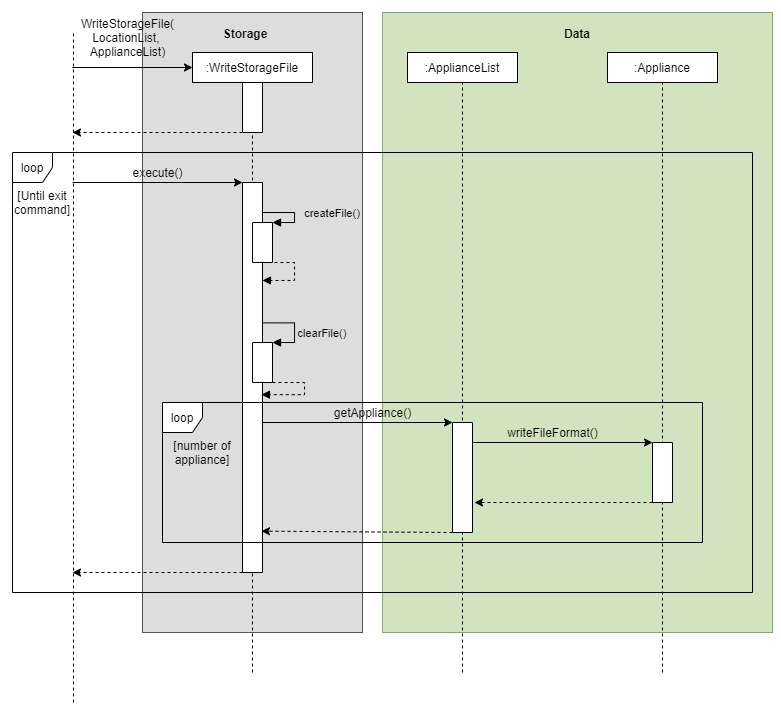

The diagram above was exported from draw.io. Its source (the exported page's mxGraphModel, read from the mxfile embedded in the PNG):
<mxGraphModel dx="1133" dy="1141" grid="1" gridSize="10" guides="1" tooltips="1" connect="1" arrows="1" fold="1" page="1" pageScale="1" pageWidth="850" pageHeight="1100" math="0" shadow="0">
  <root>
    <mxCell id="0" />
    <mxCell id="1" parent="0" />
    <mxCell id="2" value="" style="group;opacity=90;fillColor=#D9D9D9;" vertex="1" connectable="0" parent="1">
      <mxGeometry x="150" y="110" width="220" height="620" as="geometry" />
    </mxCell>
    <mxCell id="3" value="" style="rounded=0;whiteSpace=wrap;html=1;gradientColor=none;opacity=65;fillColor=none;" vertex="1" parent="2">
      <mxGeometry width="220.00000000000006" height="620.0000000000001" as="geometry" />
    </mxCell>
    <mxCell id="4" value="&lt;b&gt;Storage&lt;br&gt;&lt;/b&gt;" style="text;html=1;strokeColor=none;fillColor=none;align=center;verticalAlign=middle;whiteSpace=wrap;rounded=0;opacity=50;" vertex="1" parent="2">
      <mxGeometry x="69.47368421052633" y="10.333333333333334" width="68.02631578947368" height="20.666666666666668" as="geometry" />
    </mxCell>
    <mxCell id="5" value="" style="group;strokeColor=#36393d;fillColor=#B6D17C;opacity=65;" vertex="1" connectable="0" parent="1">
      <mxGeometry x="390" y="110" width="390" height="620" as="geometry" />
    </mxCell>
    <mxCell id="6" value="" style="group" vertex="1" connectable="0" parent="5">
      <mxGeometry width="389.99999999999994" height="620.0000000000001" as="geometry" />
    </mxCell>
    <mxCell id="7" value="" style="rounded=0;whiteSpace=wrap;html=1;fillColor=#d5e8d4;strokeColor=#82b366;opacity=50;" vertex="1" parent="6">
      <mxGeometry width="389.99999999999994" height="620.0000000000001" as="geometry" />
    </mxCell>
    <mxCell id="8" value="&lt;b&gt;Data&lt;/b&gt;" style="text;html=1;strokeColor=none;fillColor=none;align=center;verticalAlign=middle;whiteSpace=wrap;rounded=0;opacity=50;" vertex="1" parent="6">
      <mxGeometry x="152.8378378378378" y="10.333333333333334" width="84.32432432432432" height="20.666666666666668" as="geometry" />
    </mxCell>
    <mxCell id="9" value="loop" style="shape=umlFrame;whiteSpace=wrap;html=1;width=40;height=30;" vertex="1" parent="1">
      <mxGeometry x="20" y="250" width="740" height="440" as="geometry" />
    </mxCell>
    <mxCell id="10" value="" style="endArrow=none;dashed=1;html=1;entryX=1;entryY=0.5;entryDx=0;entryDy=0;" edge="1" target="38" parent="1">
      <mxGeometry width="50" height="50" relative="1" as="geometry">
        <mxPoint x="260" y="770" as="sourcePoint" />
        <mxPoint x="260" y="140" as="targetPoint" />
      </mxGeometry>
    </mxCell>
    <mxCell id="11" value="" style="endArrow=none;dashed=1;html=1;entryX=0.5;entryY=1;entryDx=0;entryDy=0;" edge="1" target="30" parent="1">
      <mxGeometry width="50" height="50" relative="1" as="geometry">
        <mxPoint x="670" y="770" as="sourcePoint" />
        <mxPoint x="450" y="370" as="targetPoint" />
      </mxGeometry>
    </mxCell>
    <mxCell id="12" value="" style="endArrow=none;dashed=1;html=1;entryX=0.5;entryY=1;entryDx=0;entryDy=0;" edge="1" source="38" target="13" parent="1">
      <mxGeometry width="50" height="50" relative="1" as="geometry">
        <mxPoint x="260" y="800" as="sourcePoint" />
        <mxPoint x="470" y="390" as="targetPoint" />
      </mxGeometry>
    </mxCell>
    <mxCell id="13" value=":WriteStorageFile" style="rounded=0;whiteSpace=wrap;html=1;" vertex="1" parent="1">
      <mxGeometry x="200" y="150" width="120" height="30" as="geometry" />
    </mxCell>
    <mxCell id="14" value="" style="rounded=0;whiteSpace=wrap;html=1;direction=west;" vertex="1" parent="1">
      <mxGeometry x="250" y="280" width="20" height="390" as="geometry" />
    </mxCell>
    <mxCell id="15" value="" style="rounded=0;whiteSpace=wrap;html=1;direction=south;" vertex="1" parent="1">
      <mxGeometry x="260" y="320" width="20" height="40" as="geometry" />
    </mxCell>
    <mxCell id="16" value="" style="rounded=0;whiteSpace=wrap;html=1;direction=south;" vertex="1" parent="1">
      <mxGeometry x="260" y="440" width="20" height="40" as="geometry" />
    </mxCell>
    <mxCell id="17" value="" style="endArrow=classic;html=1;entryX=0;entryY=0.5;entryDx=0;entryDy=0;" edge="1" target="13" parent="1">
      <mxGeometry width="50" height="50" relative="1" as="geometry">
        <mxPoint x="80" y="165" as="sourcePoint" />
        <mxPoint x="220" y="130" as="targetPoint" />
      </mxGeometry>
    </mxCell>
    <mxCell id="18" value="" style="endArrow=classic;html=1;dashed=1;exitX=1;exitY=1;exitDx=0;exitDy=0;" edge="1" source="38" parent="1">
      <mxGeometry width="50" height="50" relative="1" as="geometry">
        <mxPoint x="250" y="190" as="sourcePoint" />
        <mxPoint x="80" y="230" as="targetPoint" />
      </mxGeometry>
    </mxCell>
    <mxCell id="19" value="" style="endArrow=none;dashed=1;html=1;" edge="1" parent="1">
      <mxGeometry width="50" height="50" relative="1" as="geometry">
        <mxPoint x="80.99999999999977" y="800" as="sourcePoint" />
        <mxPoint x="80.99999999999977" y="130" as="targetPoint" />
      </mxGeometry>
    </mxCell>
    <mxCell id="20" value="WriteStorageFile(&lt;br&gt;LocationList, &lt;br&gt;ApplianceList)" style="text;html=1;align=center;verticalAlign=middle;resizable=0;points=[];autosize=1;" vertex="1" parent="1">
      <mxGeometry x="80" y="110" width="110" height="50" as="geometry" />
    </mxCell>
    <mxCell id="21" value="" style="endArrow=classic;html=1;entryX=1;entryY=1;entryDx=0;entryDy=0;" edge="1" target="14" parent="1">
      <mxGeometry width="50" height="50" relative="1" as="geometry">
        <mxPoint x="80" y="280" as="sourcePoint" />
        <mxPoint x="250" y="308" as="targetPoint" />
      </mxGeometry>
    </mxCell>
    <mxCell id="22" value="execute()" style="text;html=1;align=center;verticalAlign=middle;resizable=0;points=[];autosize=1;" vertex="1" parent="1">
      <mxGeometry x="130" y="260" width="70" height="20" as="geometry" />
    </mxCell>
    <mxCell id="23" value="" style="endArrow=classic;html=1;exitX=1;exitY=0;exitDx=0;exitDy=0;dashed=1;" edge="1" source="14" parent="1">
      <mxGeometry width="50" height="50" relative="1" as="geometry">
        <mxPoint x="400" y="520" as="sourcePoint" />
        <mxPoint x="80" y="670" as="targetPoint" />
      </mxGeometry>
    </mxCell>
    <mxCell id="24" value="" style="endArrow=classic;html=1;entryX=0;entryY=1;entryDx=0;entryDy=0;" edge="1" target="32" parent="1">
      <mxGeometry width="50" height="50" relative="1" as="geometry">
        <mxPoint x="270" y="520" as="sourcePoint" />
        <mxPoint x="450" y="370" as="targetPoint" />
      </mxGeometry>
    </mxCell>
    <mxCell id="25" value="" style="endArrow=classic;html=1;entryX=0;entryY=1;entryDx=0;entryDy=0;" edge="1" target="26" parent="1">
      <mxGeometry width="50" height="50" relative="1" as="geometry">
        <mxPoint x="480" y="540" as="sourcePoint" />
        <mxPoint x="590" y="540" as="targetPoint" />
      </mxGeometry>
    </mxCell>
    <mxCell id="26" value="" style="rounded=0;whiteSpace=wrap;html=1;direction=south;" vertex="1" parent="1">
      <mxGeometry x="660" y="540" width="20" height="60" as="geometry" />
    </mxCell>
    <mxCell id="27" value="" style="endArrow=classic;html=1;exitX=1;exitY=1;exitDx=0;exitDy=0;dashed=1;" edge="1" source="26" parent="1">
      <mxGeometry width="50" height="50" relative="1" as="geometry">
        <mxPoint x="590" y="602" as="sourcePoint" />
        <mxPoint x="482" y="600" as="targetPoint" />
      </mxGeometry>
    </mxCell>
    <mxCell id="28" value="" style="endArrow=classic;html=1;dashed=1;exitX=1;exitY=1;exitDx=0;exitDy=0;entryX=0.05;entryY=0.106;entryDx=0;entryDy=0;entryPerimeter=0;" edge="1" source="32" target="14" parent="1">
      <mxGeometry width="50" height="50" relative="1" as="geometry">
        <mxPoint x="400" y="420" as="sourcePoint" />
        <mxPoint x="450" y="370" as="targetPoint" />
      </mxGeometry>
    </mxCell>
    <mxCell id="29" value=":ApplianceList" style="rounded=0;whiteSpace=wrap;html=1;" vertex="1" parent="1">
      <mxGeometry x="415" y="150" width="110" height="30" as="geometry" />
    </mxCell>
    <mxCell id="30" value=":Appliance" style="rounded=0;whiteSpace=wrap;html=1;" vertex="1" parent="1">
      <mxGeometry x="615" y="150" width="110" height="30" as="geometry" />
    </mxCell>
    <mxCell id="31" value="" style="endArrow=none;dashed=1;html=1;entryX=0.5;entryY=1;entryDx=0;entryDy=0;" edge="1" target="29" parent="1">
      <mxGeometry width="50" height="50" relative="1" as="geometry">
        <mxPoint x="470" y="770" as="sourcePoint" />
        <mxPoint x="500" y="390" as="targetPoint" />
      </mxGeometry>
    </mxCell>
    <mxCell id="32" value="" style="rounded=0;whiteSpace=wrap;html=1;direction=south;" vertex="1" parent="1">
      <mxGeometry x="460" y="520" width="20" height="110" as="geometry" />
    </mxCell>
    <mxCell id="33" value="getAppliance()" style="text;html=1;align=center;verticalAlign=middle;resizable=0;points=[];autosize=1;" vertex="1" parent="1">
      <mxGeometry x="335" y="500" width="90" height="20" as="geometry" />
    </mxCell>
    <mxCell id="34" value="writeFileFormat()" style="text;html=1;align=center;verticalAlign=middle;resizable=0;points=[];autosize=1;" vertex="1" parent="1">
      <mxGeometry x="505" y="520" width="110" height="20" as="geometry" />
    </mxCell>
    <mxCell id="35" value="" style="endArrow=none;dashed=1;html=1;entryX=0.5;entryY=1;entryDx=0;entryDy=0;" edge="1" parent="1">
      <mxGeometry width="50" height="50" relative="1" as="geometry">
        <mxPoint x="260" y="800" as="sourcePoint" />
        <mxPoint x="260" y="800" as="targetPoint" />
      </mxGeometry>
    </mxCell>
    <mxCell id="36" value="" style="endArrow=none;dashed=1;html=1;entryX=0.5;entryY=1;entryDx=0;entryDy=0;" edge="1" parent="1">
      <mxGeometry width="50" height="50" relative="1" as="geometry">
        <mxPoint x="470" y="800" as="sourcePoint" />
        <mxPoint x="470" y="800" as="targetPoint" />
      </mxGeometry>
    </mxCell>
    <mxCell id="37" value="" style="endArrow=none;dashed=1;html=1;entryX=0.5;entryY=1;entryDx=0;entryDy=0;" edge="1" parent="1">
      <mxGeometry width="50" height="50" relative="1" as="geometry">
        <mxPoint x="670" y="800" as="sourcePoint" />
        <mxPoint x="670" y="800" as="targetPoint" />
      </mxGeometry>
    </mxCell>
    <mxCell id="38" value="" style="rounded=0;whiteSpace=wrap;html=1;direction=south;" vertex="1" parent="1">
      <mxGeometry x="250" y="180" width="20" height="50" as="geometry" />
    </mxCell>
    <mxCell id="39" value="loop" style="shape=umlFrame;whiteSpace=wrap;html=1;width=40;height=30;" vertex="1" parent="1">
      <mxGeometry x="170" y="500" width="540" height="140" as="geometry" />
    </mxCell>
    <mxCell id="40" value="[number of appliance]" style="text;html=1;strokeColor=none;fillColor=none;align=center;verticalAlign=middle;whiteSpace=wrap;rounded=0;" vertex="1" parent="1">
      <mxGeometry x="180" y="540" width="60" height="20" as="geometry" />
    </mxCell>
    <mxCell id="41" style="edgeStyle=orthogonalEdgeStyle;rounded=0;orthogonalLoop=1;jettySize=auto;html=1;exitX=0.5;exitY=1;exitDx=0;exitDy=0;dashed=1;" edge="1" source="40" target="40" parent="1">
      <mxGeometry relative="1" as="geometry" />
    </mxCell>
    <mxCell id="42" value="[Until exit command]" style="text;html=1;strokeColor=none;fillColor=none;align=center;verticalAlign=middle;whiteSpace=wrap;rounded=0;" vertex="1" parent="1">
      <mxGeometry x="30" y="290" width="40" height="20" as="geometry" />
    </mxCell>
    <mxCell id="43" value="" style="edgeStyle=orthogonalEdgeStyle;html=1;align=left;spacingLeft=2;endArrow=block;rounded=0;fontSize=10;fontColor=#000000;exitX=0.952;exitY=0.074;exitDx=0;exitDy=0;exitPerimeter=0;" edge="1" parent="1">
      <mxGeometry relative="1" as="geometry">
        <mxPoint x="270.0000000000002" y="310" as="sourcePoint" />
        <Array as="points">
          <mxPoint x="302" y="310" />
          <mxPoint x="302" y="320" />
        </Array>
        <mxPoint x="280" y="320" as="targetPoint" />
      </mxGeometry>
    </mxCell>
    <mxCell id="44" value="" style="edgeStyle=orthogonalEdgeStyle;html=1;align=left;spacingLeft=2;endArrow=block;rounded=0;fontSize=10;fontColor=#000000;exitX=0.952;exitY=0.074;exitDx=0;exitDy=0;exitPerimeter=0;dashed=1;" edge="1" parent="1">
      <mxGeometry relative="1" as="geometry">
        <mxPoint x="270.0000000000002" y="360" as="sourcePoint" />
        <Array as="points">
          <mxPoint x="302" y="360" />
          <mxPoint x="302" y="378" />
        </Array>
        <mxPoint x="270" y="377.9999999999998" as="targetPoint" />
      </mxGeometry>
    </mxCell>
    <mxCell id="45" value="" style="edgeStyle=orthogonalEdgeStyle;html=1;align=left;spacingLeft=2;endArrow=block;rounded=0;fontSize=10;fontColor=#000000;exitX=0.952;exitY=0.074;exitDx=0;exitDy=0;exitPerimeter=0;" edge="1" parent="1">
      <mxGeometry relative="1" as="geometry">
        <mxPoint x="270.0000000000002" y="420.36000000000035" as="sourcePoint" />
        <Array as="points">
          <mxPoint x="302" y="420" />
          <mxPoint x="302" y="440" />
        </Array>
        <mxPoint x="280" y="440" as="targetPoint" />
      </mxGeometry>
    </mxCell>
    <mxCell id="46" value="" style="edgeStyle=orthogonalEdgeStyle;html=1;align=left;spacingLeft=2;endArrow=block;rounded=0;entryX=0.05;entryY=0.456;fontSize=10;fontColor=#000000;exitX=0.952;exitY=0.074;exitDx=0;exitDy=0;exitPerimeter=0;entryDx=0;entryDy=0;entryPerimeter=0;dashed=1;" edge="1" target="14" parent="1">
      <mxGeometry relative="1" as="geometry">
        <mxPoint x="280.0000000000002" y="480" as="sourcePoint" />
        <Array as="points">
          <mxPoint x="312" y="480" />
          <mxPoint x="312" y="492" />
        </Array>
        <mxPoint x="291.70000000000005" y="499.64" as="targetPoint" />
      </mxGeometry>
    </mxCell>
    <mxCell id="47" value="&lt;font style=&quot;font-size: 11px&quot;&gt;createFile()&lt;/font&gt;" style="text;html=1;strokeColor=none;fillColor=none;align=center;verticalAlign=middle;whiteSpace=wrap;rounded=0;" vertex="1" parent="1">
      <mxGeometry x="320" y="300" width="40" height="20" as="geometry" />
    </mxCell>
    <mxCell id="48" value="&lt;font style=&quot;font-size: 11px&quot;&gt;clearFile()&lt;/font&gt;" style="text;html=1;strokeColor=none;fillColor=none;align=center;verticalAlign=middle;whiteSpace=wrap;rounded=0;" vertex="1" parent="1">
      <mxGeometry x="310" y="420" width="40" height="20" as="geometry" />
    </mxCell>
  </root>
</mxGraphModel>